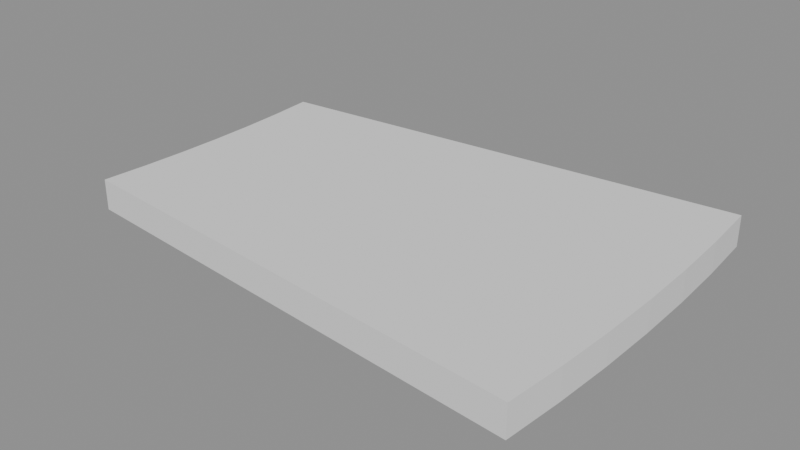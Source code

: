 # Source: arcane-power-exterior-work-in-progress.blend  (saved by Blender 5.2.44; exported with 4.5.12 LTS)
import bpy
from mathutils import Matrix  # noqa: F401  (used for matrix-valued properties, if any)

bpy.ops.wm.read_factory_settings(use_empty=True)
scene = bpy.context.scene
scene.name = 'ArcanePower_VentVane'

# ---- collections
col_seut__arcanepower_ventvane = bpy.data.collections.new('SEUT (ArcanePower_VentVane)'); scene.collection.children.link(col_seut__arcanepower_ventvane)
col_main__arcanepower_ventvane = bpy.data.collections.new('Main (ArcanePower_VentVane)'); col_seut__arcanepower_ventvane.children.link(col_main__arcanepower_ventvane)

# ---- materials (node trees are filled in below, after node groups)
mat_paintedmetal_darker = bpy.data.materials.new('PaintedMetal_Darker')
mat_emissive = bpy.data.materials.new('Emissive')

# ---- material node trees

# ---- meshes
me_intake_shutter___blade = bpy.data.meshes.new('Intake shutter / blade')
me_intake_shutter___blade.from_pydata([(-0.2281, -0.12, -0.014), (0.215, -0.1614, -0.014), (0.215, -0.1614, 0.014), (-0.2281, -0.12, 0.014), (-0.225, -0.08008, -0.014), (0.2192, -0.1077, -0.014), (0.2192, -0.1077, 0.014), (-0.225, -0.08008, 0.014), (-0.2231, -0.04006, -0.014), (0.2217, -0.05388, -0.014), (0.2217, -0.05388, 0.014), (-0.2231, -0.04006, 0.014), (-0.2225, 0.0, -0.014), (0.2225, 0.0, -0.014), (0.2225, 0.0, 0.014), (-0.2225, 0.0, 0.014), (-0.2231, 0.04006, -0.014), (0.2217, 0.05388, -0.014), (0.2217, 0.05388, 0.014), (-0.2231, 0.04006, 0.014), (-0.225, 0.08008, -0.014), (0.2192, 0.1077, -0.014), (0.2192, 0.1077, 0.014), (-0.225, 0.08008, 0.014), (-0.2281, 0.12, -0.014), (0.215, 0.1614, -0.014), (0.215, 0.1614, 0.014), (-0.2281, 0.12, 0.014)], [], [(0, 4, 5, 1), (1, 5, 6, 2), (2, 6, 7, 3), (3, 7, 4, 0), (4, 8, 9, 5), (5, 9, 10, 6), (6, 10, 11, 7), (7, 11, 8, 4), (8, 12, 13, 9), (9, 13, 14, 10), (10, 14, 15, 11), (11, 15, 12, 8), (12, 16, 17, 13), (13, 17, 18, 14), (14, 18, 19, 15), (15, 19, 16, 12), (16, 20, 21, 17), (17, 21, 22, 18), (18, 22, 23, 19), (19, 23, 20, 16), (20, 24, 25, 21), (21, 25, 26, 22), (22, 26, 27, 23), (23, 27, 24, 20), (3, 0, 1, 2), (24, 27, 26, 25)])
_uv = me_intake_shutter___blade.uv_layers.new(name='UVMap')
_uv.uv.foreach_set('vector', [0.5138, -0.04801, 0.515, -0.03203, 0.6927, -0.04308, 0.691, -0.06457, -0.06457, -0.0056, -0.04308, -0.0056, -0.04308, 0.0056, -0.06457, 0.0056, 0.691, -0.06457, 0.6927, -0.04308, 0.515, -0.03203, 0.5138, -0.04801, -0.04801, 0.0056, -0.03203, 0.0056, -0.03203, -0.0056, -0.04801, -0.0056, 0.515, -0.03203, 0.5158, -0.01602, 0.6937, -0.02155, 0.6927, -0.04308, -0.04308, -0.0056, -0.02155, -0.0056, -0.02155, 0.0056, -0.04308, 0.0056, 0.6927, -0.04308, 0.6937, -0.02155, 0.5158, -0.01602, 0.515, -0.03203, -0.03203, 0.0056, -0.01602, 0.0056, -0.01602, -0.0056, -0.03203, -0.0056, 0.5158, -0.01602, 0.516, 0.0, 0.694, 0.0, 0.6937, -0.02155, -0.02155, -0.0056, 0.0, -0.0056, 0.0, 0.0056, -0.02155, 0.0056, 0.6937, -0.02155, 0.694, 0.0, 0.516, 0.0, 0.5158, -0.01602, -0.01602, 0.0056, 0.0, 0.0056, 0.0, -0.0056, -0.01602, -0.0056, 0.516, 0.0, 0.5158, 0.01602, 0.6937, 0.02155, 0.694, 0.0, 0.0, -0.0056, 0.02155, -0.0056, 0.02155, 0.0056, 0.0, 0.0056, 0.694, 0.0, 0.6937, 0.02155, 0.5158, 0.01602, 0.516, 0.0, 0.0, 0.0056, 0.01602, 0.0056, 0.01602, -0.0056, 0.0, -0.0056, 0.5158, 0.01602, 0.515, 0.03203, 0.6927, 0.04308, 0.6937, 0.02155, 0.02155, -0.0056, 0.04308, -0.0056, 0.04308, 0.0056, 0.02155, 0.0056, 0.6937, 0.02155, 0.6927, 0.04308, 0.515, 0.03203, 0.5158, 0.01602, 0.01602, 0.0056, 0.03203, 0.0056, 0.03203, -0.0056, 0.01602, -0.0056, 0.515, 0.03203, 0.5138, 0.04801, 0.691, 0.06457, 0.6927, 0.04308, 0.04308, -0.0056, 0.06457, -0.0056, 0.06457, 0.0056, 0.04308, 0.0056, 0.6927, 0.04308, 0.691, 0.06457, 0.5138, 0.04801, 0.515, 0.03203, 0.03203, 0.0056, 0.04801, 0.0056, 0.04801, -0.0056, 0.03203, -0.0056, 0.5138, 0.0056, 0.5138, -0.0056, 0.691, -0.0056, 0.691, 0.0056, 0.5138, -0.0056, 0.5138, 0.0056, 0.691, 0.0056, 0.691, -0.0056])
me_intake_shutter___blade.materials.append(mat_paintedmetal_darker)
me_intake_shutter___blade.update()
me_intake_shutter___fuel_edge = bpy.data.meshes.new('Intake shutter / fuel edge')
me_intake_shutter___fuel_edge.from_pydata([(0.1819, -0.1378, -0.019), (0.2118, -0.1403, -0.019), (0.2118, -0.1403, -0.014), (0.1819, -0.1378, -0.014), (0.185, -0.09195, -0.019), (0.215, -0.09358, -0.019), (0.215, -0.09358, -0.014), (0.185, -0.09195, -0.014), (0.1869, -0.04599, -0.019), (0.2169, -0.04681, -0.019), (0.2169, -0.04681, -0.014), (0.1869, -0.04599, -0.014), (0.1875, 0.0, -0.019), (0.2175, 0.0, -0.019), (0.2175, 0.0, -0.014), (0.1875, 0.0, -0.014), (0.1869, 0.04599, -0.019), (0.2169, 0.04681, -0.019), (0.2169, 0.04681, -0.014), (0.1869, 0.04599, -0.014), (0.185, 0.09195, -0.019), (0.215, 0.09358, -0.019), (0.215, 0.09358, -0.014), (0.185, 0.09195, -0.014), (0.1819, 0.1378, -0.019), (0.2118, 0.1403, -0.019), (0.2118, 0.1403, -0.014), (0.1819, 0.1378, -0.014)], [], [(0, 4, 5, 1), (1, 5, 6, 2), (2, 6, 7, 3), (3, 7, 4, 0), (4, 8, 9, 5), (5, 9, 10, 6), (6, 10, 11, 7), (7, 11, 8, 4), (8, 12, 13, 9), (9, 13, 14, 10), (10, 14, 15, 11), (11, 15, 12, 8), (12, 16, 17, 13), (13, 17, 18, 14), (14, 18, 19, 15), (15, 19, 16, 12), (16, 20, 21, 17), (17, 21, 22, 18), (18, 22, 23, 19), (19, 23, 20, 16), (20, 24, 25, 21), (21, 25, 26, 22), (22, 26, 27, 23), (23, 27, 24, 20), (3, 0, 1, 2), (24, 27, 26, 25)])
_uv = me_intake_shutter___fuel_edge.uv_layers.new(name='UVMap')
_uv.uv.foreach_set('vector', [0.6778, -0.05514, 0.679, -0.03678, 0.691, -0.03743, 0.6897, -0.05611, -0.05611, -0.0076, -0.03743, -0.0076, -0.03743, -0.0056, -0.05611, -0.0056, 0.6897, -0.05611, 0.691, -0.03743, 0.679, -0.03678, 0.6778, -0.05514, -0.05514, -0.0056, -0.03678, -0.0056, -0.03678, -0.0076, -0.05514, -0.0076, 0.679, -0.03678, 0.6798, -0.0184, 0.6917, -0.01872, 0.691, -0.03743, -0.03743, -0.0076, -0.01872, -0.0076, -0.01872, -0.0056, -0.03743, -0.0056, 0.691, -0.03743, 0.6917, -0.01872, 0.6798, -0.0184, 0.679, -0.03678, -0.03678, -0.0056, -0.0184, -0.0056, -0.0184, -0.0076, -0.03678, -0.0076, 0.6798, -0.0184, 0.68, 0.0, 0.692, 0.0, 0.6917, -0.01872, -0.01872, -0.0076, 0.0, -0.0076, 0.0, -0.0056, -0.01872, -0.0056, 0.6917, -0.01872, 0.692, 0.0, 0.68, 0.0, 0.6798, -0.0184, -0.0184, -0.0056, 0.0, -0.0056, 0.0, -0.0076, -0.0184, -0.0076, 0.68, 0.0, 0.6798, 0.0184, 0.6917, 0.01872, 0.692, 0.0, 0.0, -0.0076, 0.01872, -0.0076, 0.01872, -0.0056, 0.0, -0.0056, 0.692, 0.0, 0.6917, 0.01872, 0.6798, 0.0184, 0.68, 0.0, 0.0, -0.0056, 0.0184, -0.0056, 0.0184, -0.0076, 0.0, -0.0076, 0.6798, 0.0184, 0.679, 0.03678, 0.691, 0.03743, 0.6917, 0.01872, 0.01872, -0.0076, 0.03743, -0.0076, 0.03743, -0.0056, 0.01872, -0.0056, 0.6917, 0.01872, 0.691, 0.03743, 0.679, 0.03678, 0.6798, 0.0184, 0.0184, -0.0056, 0.03678, -0.0056, 0.03678, -0.0076, 0.0184, -0.0076, 0.679, 0.03678, 0.6778, 0.05514, 0.6897, 0.05611, 0.691, 0.03743, 0.03743, -0.0076, 0.05611, -0.0076, 0.05611, -0.0056, 0.03743, -0.0056, 0.691, 0.03743, 0.6897, 0.05611, 0.6778, 0.05514, 0.679, 0.03678, 0.03678, -0.0056, 0.05514, -0.0056, 0.05514, -0.0076, 0.03678, -0.0076, 0.6778, -0.0056, 0.6778, -0.0076, 0.6897, -0.0076, 0.6897, -0.0056, 0.6778, -0.0076, 0.6778, -0.0056, 0.6897, -0.0056, 0.6897, -0.0076])
me_intake_shutter___fuel_edge.materials.append(mat_emissive)
me_intake_shutter___fuel_edge.update()

# ---- objects
ob_arcanepower_ventvane_root = bpy.data.objects.new('ArcanePower_VentVane root', None)
ob_intake_shutter___blade = bpy.data.objects.new('Intake shutter / blade', me_intake_shutter___blade)
ob_intake_shutter___fuel_edge = bpy.data.objects.new('Intake shutter / fuel edge', me_intake_shutter___fuel_edge)

# ---- transforms, parenting, visibility, modifiers, constraints
ob_arcanepower_ventvane_root.location = (0.0, 0.0, 0.0)
ob_intake_shutter___blade.parent = ob_arcanepower_ventvane_root
ob_intake_shutter___blade.location = (0.0, 0.0, 0.0)
ob_intake_shutter___fuel_edge.parent = ob_arcanepower_ventvane_root
ob_intake_shutter___fuel_edge.location = (0.0, 0.0, 0.0)

# ---- collection membership
col_main__arcanepower_ventvane.objects.link(ob_arcanepower_ventvane_root)
col_main__arcanepower_ventvane.objects.link(ob_intake_shutter___blade)
col_main__arcanepower_ventvane.objects.link(ob_intake_shutter___fuel_edge)

# ---- scene / render settings (as saved in the file)
scene.frame_start = 1; scene.frame_end = 250; scene.frame_set(1)
scene.render.engine = 'BLENDER_EEVEE_NEXT'
scene.render.image_settings.exr_codec = 'NONE'
scene.render.use_bake_clear = False
scene.render.bake_margin = 0
scene.render.bake_bias = 0.0
scene.render.bake_samples = 0
scene.render.simplify_subdivision_render = 0
scene.render.simplify_child_particles_render = 0.0
scene.render.compositor_device = 'GPU'
scene.eevee.use_volume_custom_range = False
scene.eevee.gtao_distance = 0.0
scene.eevee.use_fast_gi = False
scene.eevee.fast_gi_thickness_near = 0.1
scene.eevee.fast_gi_thickness_far = 0.0
scene.eevee.ray_tracing_options.screen_trace_thickness = 0.1
bpy.context.view_layer.update()

# ---- added for rendering (the .blend has no active camera and no usable light): camera, sun + grey world if the file has none
cam_auto = bpy.data.cameras.new('AutoCamera')
cam_auto.lens = 50.0
cam_auto.sensor_width = 36.0
cam_auto.clip_end = 1000.0
ob_auto_camera = bpy.data.objects.new('AutoCamera', cam_auto)
scene.collection.objects.link(ob_auto_camera)
ob_auto_camera.location = (0.510978, -0.616531, 0.408521)
ob_auto_camera.rotation_euler = (1.09748, -7.21219e-08, 0.694738)
scene.camera = ob_auto_camera
light_auto_sun = bpy.data.lights.new('AutoSun', 'SUN')
light_auto_sun.energy = 3.0
light_auto_sun.angle = 0.0523599
ob_auto_sun = bpy.data.objects.new('AutoSun', light_auto_sun)
scene.collection.objects.link(ob_auto_sun)
ob_auto_sun.rotation_euler = (0.872665, 0.174533, 0.523599)
if scene.world is None:
    world_auto = bpy.data.worlds.new('AutoWorld')
    world_auto.color = (0.3, 0.3, 0.3)
    scene.world = world_auto
bpy.context.view_layer.update()
